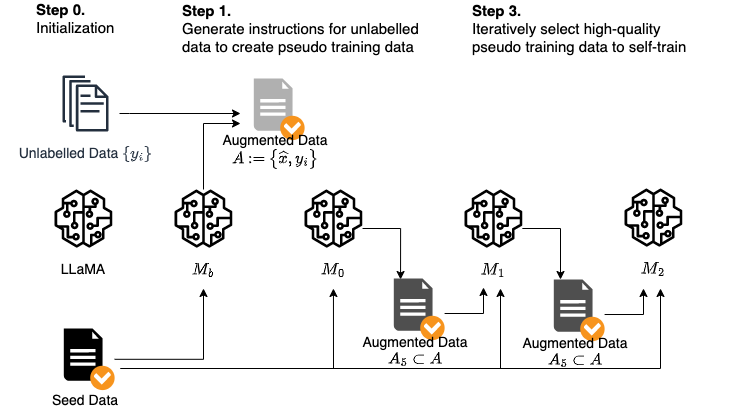

The diagram above was exported from draw.io. Its source (the exported page's mxGraphModel, read from the mxfile embedded in the PNG):
<mxGraphModel dx="1804" dy="589" grid="1" gridSize="10" guides="1" tooltips="1" connect="1" arrows="1" fold="1" page="1" pageScale="1" pageWidth="850" pageHeight="1100" math="1" shadow="0">
  <root>
    <mxCell id="0" />
    <mxCell id="1" parent="0" />
    <mxCell id="2" value="&lt;font style=&quot;font-size: 14px&quot;&gt;Unlabelled Data `{y_i}`&lt;/font&gt;" style="outlineConnect=0;fontColor=#232F3E;gradientColor=none;strokeColor=#232F3E;fillColor=#ffffff;dashed=0;verticalLabelPosition=bottom;verticalAlign=top;align=center;html=1;fontSize=12;fontStyle=0;aspect=fixed;shape=mxgraph.aws4.resourceIcon;resIcon=mxgraph.aws4.documents;" vertex="1" parent="1">
      <mxGeometry x="-30" y="100" width="70" height="70" as="geometry" />
    </mxCell>
    <mxCell id="3" value="" style="group" vertex="1" connectable="0" parent="1">
      <mxGeometry x="170" y="221" width="165.90000000000003" height="98.99999999999999" as="geometry" />
    </mxCell>
    <mxCell id="4" value="" style="outlineConnect=0;fontColor=#232F3E;gradientColor=none;strokeColor=none;dashed=0;verticalLabelPosition=bottom;verticalAlign=top;align=center;html=1;fontSize=12;fontStyle=0;aspect=fixed;pointerEvents=1;shape=mxgraph.aws4.sagemaker_model;fillColor=#000000;" vertex="1" parent="3">
      <mxGeometry x="53.849999999999966" width="58.2" height="58.2" as="geometry" />
    </mxCell>
    <mxCell id="5" value="&lt;span style=&quot;font-size: 14px ; text-align: left ; background-color: rgb(255 , 255 , 255)&quot;&gt;`M_0`&lt;br&gt;&lt;/span&gt;" style="text;html=1;strokeColor=none;fillColor=none;align=center;verticalAlign=middle;whiteSpace=wrap;rounded=0;" vertex="1" parent="3">
      <mxGeometry y="60.599999999999994" width="165.9" height="38.4" as="geometry" />
    </mxCell>
    <mxCell id="6" value="" style="edgeStyle=orthogonalEdgeStyle;rounded=0;orthogonalLoop=1;jettySize=auto;html=1;" edge="1" parent="3">
      <mxGeometry relative="1" as="geometry">
        <mxPoint x="112.05000000000001" y="39" as="sourcePoint" />
        <mxPoint x="150.05" y="90" as="targetPoint" />
        <Array as="points">
          <mxPoint x="150.05" y="39" />
        </Array>
      </mxGeometry>
    </mxCell>
    <mxCell id="7" value="" style="group" vertex="1" connectable="0" parent="1">
      <mxGeometry x="490" y="220" width="165.90000000000003" height="98.99999999999999" as="geometry" />
    </mxCell>
    <mxCell id="8" value="" style="outlineConnect=0;fontColor=#232F3E;gradientColor=none;strokeColor=none;dashed=0;verticalLabelPosition=bottom;verticalAlign=top;align=center;html=1;fontSize=12;fontStyle=0;aspect=fixed;pointerEvents=1;shape=mxgraph.aws4.sagemaker_model;fillColor=#000000;" vertex="1" parent="7">
      <mxGeometry x="53.849999999999966" width="58.2" height="58.2" as="geometry" />
    </mxCell>
    <mxCell id="9" value="&lt;span style=&quot;font-size: 14px ; text-align: left ; background-color: rgb(255 , 255 , 255)&quot;&gt;`M_2`&lt;br&gt;&lt;/span&gt;" style="text;html=1;strokeColor=none;fillColor=none;align=center;verticalAlign=middle;whiteSpace=wrap;rounded=0;" vertex="1" parent="7">
      <mxGeometry y="60.599999999999994" width="165.9" height="38.4" as="geometry" />
    </mxCell>
    <mxCell id="10" value="" style="group" vertex="1" connectable="0" parent="1">
      <mxGeometry x="-79.99999999999994" y="221" width="165.90000000000003" height="98.99999999999999" as="geometry" />
    </mxCell>
    <mxCell id="11" value="" style="outlineConnect=0;fontColor=#232F3E;gradientColor=none;strokeColor=none;dashed=0;verticalLabelPosition=bottom;verticalAlign=top;align=center;html=1;fontSize=12;fontStyle=0;aspect=fixed;pointerEvents=1;shape=mxgraph.aws4.sagemaker_model;fillColor=#000000;" vertex="1" parent="10">
      <mxGeometry x="53.849999999999966" width="58.2" height="58.2" as="geometry" />
    </mxCell>
    <mxCell id="12" value="&lt;span style=&quot;font-size: 14px ; text-align: left ; background-color: rgb(255 , 255 , 255)&quot;&gt;LLaMA&lt;br&gt;&lt;/span&gt;" style="text;html=1;strokeColor=none;fillColor=none;align=center;verticalAlign=middle;whiteSpace=wrap;rounded=0;" vertex="1" parent="10">
      <mxGeometry y="60.599999999999994" width="165.9" height="38.4" as="geometry" />
    </mxCell>
    <mxCell id="13" value="" style="group" vertex="1" connectable="0" parent="1">
      <mxGeometry x="-29.99999999999997" y="360" width="70" height="81.6" as="geometry" />
    </mxCell>
    <mxCell id="14" value="" style="shadow=0;dashed=0;html=1;strokeColor=none;labelPosition=center;verticalLabelPosition=bottom;verticalAlign=top;align=center;outlineConnect=0;shape=mxgraph.veeam.checked_doc;fillColor=#000000;" vertex="1" parent="13">
      <mxGeometry x="13.299999999999955" width="50.8" height="61.6" as="geometry" />
    </mxCell>
    <mxCell id="15" value="&lt;font style=&quot;font-size: 14px&quot;&gt;Seed Data&lt;/font&gt;" style="text;html=1;strokeColor=none;fillColor=none;align=center;verticalAlign=middle;whiteSpace=wrap;rounded=0;" vertex="1" parent="13">
      <mxGeometry y="61.599999999999994" width="70" height="20" as="geometry" />
    </mxCell>
    <mxCell id="16" value="" style="group;fontColor=#878787;" vertex="1" connectable="0" parent="1">
      <mxGeometry x="160" y="110" width="120" height="81.6" as="geometry" />
    </mxCell>
    <mxCell id="17" value="" style="shadow=0;dashed=0;html=1;strokeColor=none;labelPosition=center;verticalLabelPosition=bottom;verticalAlign=top;align=center;outlineConnect=0;shape=mxgraph.veeam.checked_doc;fillColor=#B0B0B0;" vertex="1" parent="16">
      <mxGeometry x="13.299999999999955" width="50.8" height="61.6" as="geometry" />
    </mxCell>
    <mxCell id="18" value="&lt;span style=&quot;font-size: 14px&quot;&gt;Augmented Data `A := {\hat{x}, y_i}`&lt;/span&gt;" style="text;html=1;strokeColor=none;fillColor=none;align=center;verticalAlign=middle;whiteSpace=wrap;rounded=0;" vertex="1" parent="16">
      <mxGeometry x="-40" y="61.6" width="150" height="20" as="geometry" />
    </mxCell>
    <mxCell id="19" value="" style="group" vertex="1" connectable="0" parent="1">
      <mxGeometry x="40" y="221" width="165.90000000000003" height="98.99999999999999" as="geometry" />
    </mxCell>
    <mxCell id="20" value="" style="outlineConnect=0;fontColor=#232F3E;gradientColor=none;strokeColor=none;dashed=0;verticalLabelPosition=bottom;verticalAlign=top;align=center;html=1;fontSize=12;fontStyle=0;aspect=fixed;pointerEvents=1;shape=mxgraph.aws4.sagemaker_model;fillColor=#000000;" vertex="1" parent="19">
      <mxGeometry x="53.849999999999966" width="58.2" height="58.2" as="geometry" />
    </mxCell>
    <mxCell id="21" value="&lt;span style=&quot;font-size: 14px ; text-align: left ; background-color: rgb(255 , 255 , 255)&quot;&gt;`M_b`&lt;br&gt;&lt;/span&gt;" style="text;html=1;strokeColor=none;fillColor=none;align=center;verticalAlign=middle;whiteSpace=wrap;rounded=0;" vertex="1" parent="19">
      <mxGeometry y="60.599999999999994" width="165.9" height="38.4" as="geometry" />
    </mxCell>
    <mxCell id="22" value="Step 0. &lt;span style=&quot;font-weight: normal;&quot;&gt;Initialization&lt;/span&gt;" style="text;html=1;strokeColor=none;fillColor=none;align=left;verticalAlign=middle;whiteSpace=wrap;rounded=0;fontSize=15;fontStyle=1" vertex="1" parent="1">
      <mxGeometry x="-46.15" y="40" width="132.05" height="20" as="geometry" />
    </mxCell>
    <mxCell id="23" value="" style="edgeStyle=orthogonalEdgeStyle;rounded=0;orthogonalLoop=1;jettySize=auto;html=1;entryX=0.5;entryY=1;entryDx=0;entryDy=0;" edge="1" target="5" parent="1">
      <mxGeometry relative="1" as="geometry">
        <mxPoint x="40" y="400" as="sourcePoint" />
        <mxPoint x="295" y="310" as="targetPoint" />
        <Array as="points">
          <mxPoint x="253" y="400" />
        </Array>
      </mxGeometry>
    </mxCell>
    <mxCell id="24" value="" style="edgeStyle=orthogonalEdgeStyle;rounded=0;orthogonalLoop=1;jettySize=auto;html=1;" edge="1" source="14" target="21" parent="1">
      <mxGeometry relative="1" as="geometry" />
    </mxCell>
    <mxCell id="25" value="" style="edgeStyle=orthogonalEdgeStyle;rounded=0;orthogonalLoop=1;jettySize=auto;html=1;" edge="1" parent="1">
      <mxGeometry relative="1" as="geometry">
        <mxPoint x="39" y="145" as="sourcePoint" />
        <mxPoint x="160" y="145" as="targetPoint" />
        <Array as="points">
          <mxPoint x="49" y="145" />
          <mxPoint x="49" y="145" />
        </Array>
      </mxGeometry>
    </mxCell>
    <mxCell id="26" value="" style="group" vertex="1" connectable="0" parent="1">
      <mxGeometry x="330" y="221" width="165.90000000000003" height="98.99999999999999" as="geometry" />
    </mxCell>
    <mxCell id="27" value="" style="outlineConnect=0;fontColor=#232F3E;gradientColor=none;strokeColor=none;dashed=0;verticalLabelPosition=bottom;verticalAlign=top;align=center;html=1;fontSize=12;fontStyle=0;aspect=fixed;pointerEvents=1;shape=mxgraph.aws4.sagemaker_model;fillColor=#000000;" vertex="1" parent="26">
      <mxGeometry x="53.849999999999966" width="58.2" height="58.2" as="geometry" />
    </mxCell>
    <mxCell id="28" value="&lt;span style=&quot;font-size: 14px ; text-align: left ; background-color: rgb(255 , 255 , 255)&quot;&gt;`M_1`&lt;br&gt;&lt;/span&gt;" style="text;html=1;strokeColor=none;fillColor=none;align=center;verticalAlign=middle;whiteSpace=wrap;rounded=0;" vertex="1" parent="26">
      <mxGeometry y="60.599999999999994" width="165.9" height="38.4" as="geometry" />
    </mxCell>
    <mxCell id="29" value="" style="group" vertex="1" connectable="0" parent="1">
      <mxGeometry x="300" y="310" width="120" height="81.6" as="geometry" />
    </mxCell>
    <mxCell id="30" value="" style="shadow=0;dashed=0;html=1;strokeColor=none;labelPosition=center;verticalLabelPosition=bottom;verticalAlign=top;align=center;outlineConnect=0;shape=mxgraph.veeam.checked_doc;fillColor=#4F4F4F;" vertex="1" parent="29">
      <mxGeometry x="13.299999999999955" width="50.8" height="61.6" as="geometry" />
    </mxCell>
    <mxCell id="31" value="&lt;span style=&quot;font-size: 14px&quot;&gt;Augmented Data `A_5\subsetA`&lt;/span&gt;" style="text;html=1;strokeColor=none;fillColor=none;align=center;verticalAlign=middle;whiteSpace=wrap;rounded=0;" vertex="1" parent="29">
      <mxGeometry x="-40" y="61.6" width="150" height="20" as="geometry" />
    </mxCell>
    <mxCell id="32" value="" style="edgeStyle=orthogonalEdgeStyle;rounded=0;orthogonalLoop=1;jettySize=auto;html=1;entryX=0.44;entryY=1.104;entryDx=0;entryDy=0;entryPerimeter=0;" edge="1" parent="1">
      <mxGeometry relative="1" as="geometry">
        <mxPoint x="364.10000000000036" y="345" as="sourcePoint" />
        <mxPoint x="402.9960000000001" y="318.9936" as="targetPoint" />
        <Array as="points">
          <mxPoint x="403" y="345" />
        </Array>
      </mxGeometry>
    </mxCell>
    <mxCell id="33" value="" style="group" vertex="1" connectable="0" parent="1">
      <mxGeometry x="460" y="311" width="120" height="81.6" as="geometry" />
    </mxCell>
    <mxCell id="34" value="" style="shadow=0;dashed=0;html=1;strokeColor=none;labelPosition=center;verticalLabelPosition=bottom;verticalAlign=top;align=center;outlineConnect=0;shape=mxgraph.veeam.checked_doc;fillColor=#4F4F4F;" vertex="1" parent="33">
      <mxGeometry x="13.299999999999955" width="50.8" height="61.6" as="geometry" />
    </mxCell>
    <mxCell id="35" value="&lt;span style=&quot;font-size: 14px&quot;&gt;Augmented Data `A_5\subsetA`&lt;/span&gt;" style="text;html=1;strokeColor=none;fillColor=none;align=center;verticalAlign=middle;whiteSpace=wrap;rounded=0;" vertex="1" parent="33">
      <mxGeometry x="-40" y="61.6" width="150" height="20" as="geometry" />
    </mxCell>
    <mxCell id="36" value="" style="edgeStyle=orthogonalEdgeStyle;rounded=0;orthogonalLoop=1;jettySize=auto;html=1;entryX=0.44;entryY=1.104;entryDx=0;entryDy=0;entryPerimeter=0;" edge="1" parent="33">
      <mxGeometry relative="1" as="geometry">
        <mxPoint x="64.10000000000036" y="35.00999999999999" as="sourcePoint" />
        <mxPoint x="102.9960000000001" y="9.003600000000006" as="targetPoint" />
        <Array as="points">
          <mxPoint x="103" y="35.00999999999999" />
        </Array>
      </mxGeometry>
    </mxCell>
    <mxCell id="37" value="" style="edgeStyle=orthogonalEdgeStyle;rounded=0;orthogonalLoop=1;jettySize=auto;html=1;" edge="1" source="27" target="34" parent="1">
      <mxGeometry relative="1" as="geometry">
        <mxPoint x="420" y="320" as="sourcePoint" />
        <mxPoint x="487" y="400" as="targetPoint" />
        <Array as="points">
          <mxPoint x="480" y="260" />
        </Array>
      </mxGeometry>
    </mxCell>
    <mxCell id="38" value="" style="edgeStyle=orthogonalEdgeStyle;rounded=0;orthogonalLoop=1;jettySize=auto;html=1;" edge="1" parent="1">
      <mxGeometry relative="1" as="geometry">
        <mxPoint x="40" y="400" as="sourcePoint" />
        <mxPoint x="420" y="320" as="targetPoint" />
        <Array as="points">
          <mxPoint x="420" y="400" />
          <mxPoint x="420" y="320" />
        </Array>
      </mxGeometry>
    </mxCell>
    <mxCell id="39" value="" style="edgeStyle=orthogonalEdgeStyle;rounded=0;orthogonalLoop=1;jettySize=auto;html=1;" edge="1" parent="1">
      <mxGeometry relative="1" as="geometry">
        <mxPoint x="50" y="400" as="sourcePoint" />
        <mxPoint x="580" y="320" as="targetPoint" />
        <Array as="points">
          <mxPoint x="580" y="400" />
        </Array>
      </mxGeometry>
    </mxCell>
    <mxCell id="40" value="" style="edgeStyle=orthogonalEdgeStyle;rounded=0;orthogonalLoop=1;jettySize=auto;html=1;" edge="1" source="20" parent="1">
      <mxGeometry relative="1" as="geometry">
        <mxPoint x="49" y="155" as="sourcePoint" />
        <mxPoint x="160" y="155" as="targetPoint" />
        <Array as="points">
          <mxPoint x="123" y="155" />
        </Array>
      </mxGeometry>
    </mxCell>
    <mxCell id="41" value="Step 1. &lt;br&gt;&lt;span style=&quot;font-weight: normal;&quot;&gt;Generate instructions for unlabelled data to create&amp;nbsp;pseudo training data&lt;/span&gt;" style="text;html=1;strokeColor=none;fillColor=none;align=left;verticalAlign=middle;whiteSpace=wrap;rounded=0;fontSize=15;fontStyle=1" vertex="1" parent="1">
      <mxGeometry x="100" y="50" width="260" height="20" as="geometry" />
    </mxCell>
    <mxCell id="42" value="Step 3. &lt;br&gt;&lt;span style=&quot;font-weight: normal;&quot;&gt;Iteratively select high-quality pseudo training data to self-train&lt;/span&gt;" style="text;html=1;strokeColor=none;fillColor=none;align=left;verticalAlign=middle;whiteSpace=wrap;rounded=0;fontSize=15;fontStyle=1" vertex="1" parent="1">
      <mxGeometry x="390" y="50" width="240" height="20" as="geometry" />
    </mxCell>
  </root>
</mxGraphModel>